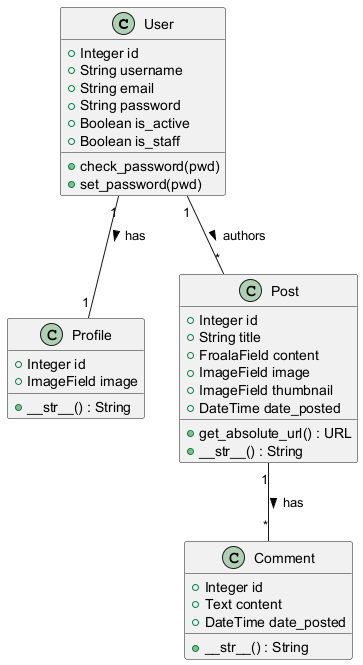

The diagram above was rendered by PlantUML. Its source (embedded in the PNG):
@startuml BlogClassDiagram
' Entities
class User {
  +Integer id
  +String username
  +String email
  +String password
  +Boolean is_active
  +Boolean is_staff
  +check_password(pwd)
  +set_password(pwd)
}

class Profile {
  +Integer id
  +ImageField image
  +__str__() : String
}

class Post {
  +Integer id
  +String title
  +FroalaField content
  +ImageField image
  +ImageField thumbnail
  +DateTime date_posted
  +get_absolute_url() : URL
  +__str__() : String
}

' Relationships
User "1" -- "1" Profile : has >
User "1" -- "*" Post : authors >

class Comment {
  +Integer id
  +Text content
  +DateTime date_posted
  +__str__() : String
}

Post "1" -- "*" Comment : has >

@enduml